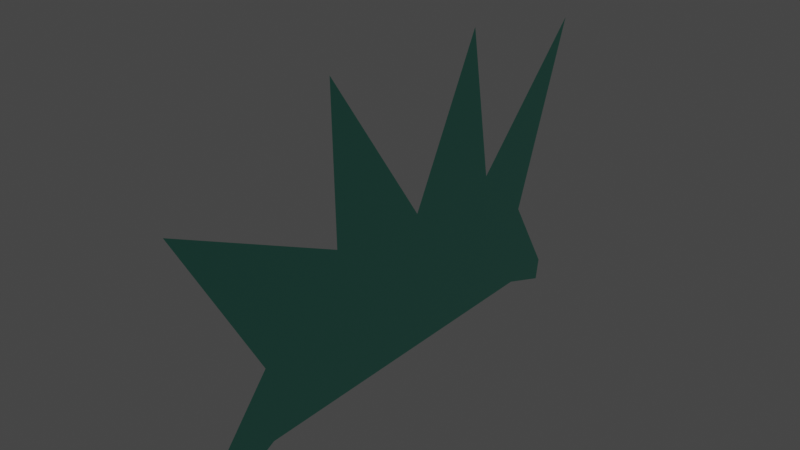 # Source: bush.blend  (saved by Blender 2.93.20; exported with 4.5.12 LTS)
import bpy
from mathutils import Matrix  # noqa: F401  (used for matrix-valued properties, if any)

bpy.ops.wm.read_factory_settings(use_empty=True)
scene = bpy.context.scene
scene.name = 'Scene'

# ---- collections
col_collection = bpy.data.collections.new('Collection'); scene.collection.children.link(col_collection)

# ---- materials (node trees are filled in below, after node groups)
mat_material_001 = bpy.data.materials.new('Material.001')
mat_material_001.use_transparent_shadow = False
mat_material_001.diffuse_color = (0.002143, 0.04445, 0.03232, 1.0)
mat_material_001.roughness = 1.0

# ---- material node trees
mat_material_001.use_nodes = True; mat_material_001.node_tree.nodes.clear()
_N = mat_material_001.node_tree.nodes; _L = mat_material_001.node_tree.links
n0 = _N.new('ShaderNodeBsdfPrincipled'); n0.name = 'Principled BSDF'; n0.location = (10, 300)
n0.distribution = 'GGX'
n0.subsurface_method = 'BURLEY'
n0.inputs[0].default_value = (0.002143, 0.04445, 0.03232, 1.0)
n0.inputs[2].default_value = 1.0
n0.inputs[3].default_value = 1.45
n0.inputs[27].default_value = (0.0, 0.0, 0.0, 1.0)
n0.inputs[28].default_value = 1.0
n1 = _N.new('ShaderNodeOutputMaterial'); n1.name = 'Material Output'; n1.location = (300, 300)
n2 = _N.new('ShaderNodeNormalMap'); n2.name = 'Normal Map'; n2.location = (-300, -300)
n2.label = 'Normal/Map'
n2.inputs[0].default_value = 0.0
_L.new(n0.outputs[0], n1.inputs[0])
_L.new(n2.outputs[0], n0.inputs[5])
n1.is_active_output = True

# ---- world
world_world = bpy.data.worlds.new('World'); scene.world = world_world
world_world.use_nodes = True; world_world.node_tree.nodes.clear()
_N = world_world.node_tree.nodes; _L = world_world.node_tree.links
n0 = _N.new('ShaderNodeOutputWorld'); n0.name = 'World Output'; n0.location = (300, 300)
n1 = _N.new('ShaderNodeBackground'); n1.name = 'Background'; n1.location = (10, 300)
n1.inputs[0].default_value = (0.05088, 0.05088, 0.05088, 1.0)
_L.new(n1.outputs[0], n0.inputs[0])
n0.is_active_output = True
world_world.color = (0.05088, 0.05088, 0.05088)
world_world.use_sun_shadow = False
world_world.sun_shadow_jitter_overblur = 0.0

# ---- meshes
me_cube_001 = bpy.data.meshes.new('Cube.001')
me_cube_001.from_pydata([(0.0221, 1.486, 0.1154), (0.0221, 1.486, -1.0), (0.0221, 0.6482, 0.1721), (0.0221, 0.6482, -1.0), (0.0221, 1.909, -1.0), (0.0221, 2.118, 1.34), (0.0221, 1.067, -1.0), (0.0221, 0.6253, 1.386), (0.0221, 2.322, -1.0), (0.0221, 2.322, 0.1154), (0.0221, 2.741, -1.0), (0.0221, 3.32, 1.136), (0.0221, 3.126, -1.136), (0.0221, 2.793, -0.3438), (0.0221, -0.7336, 0.8185), (0.0221, -0.01713, -1.0), (0.0221, -0.04924, -0.4011), (0.0221, -0.3669, -1.181), (0.0221, 2.014, 0.1701), (0.0221, 1.486, -0.4423), (0.0221, 0.8462, 0.1928), (0.0221, 0.6482, -0.4139), (0.0221, 2.322, -0.4423), (0.0221, 2.702, -0.2273), (0.0221, 3.153, -0.9631), (0.0221, 0.01839, -0.3729), (0.0221, -0.487, -0.9258)], [], [(18, 4, 8, 22), (19, 0, 7, 20), (22, 8, 10, 23), (19, 1, 4, 18), (20, 7, 2, 21), (23, 10, 12, 24), (21, 2, 14, 25), (25, 14, 16, 26), (15, 25, 26, 17), (3, 21, 25, 15), (11, 23, 24, 13), (6, 20, 21, 3), (0, 19, 18, 5), (9, 22, 23, 11), (1, 19, 20, 6), (5, 18, 22, 9)])
me_cube_001.polygons.foreach_set('use_smooth', [True] * 16)
_uv = me_cube_001.uv_layers.new(name='UVMap')
_uv.uv.foreach_set('vector', [0.5, 0.5, 0.375, 0.5, 0.375, 0.5, 0.5, 0.5, 0.5, 0.5, 0.625, 0.5, 0.625, 0.625, 0.5, 0.625, 0.5, 0.5, 0.375, 0.5, 0.375, 0.5, 0.5, 0.5, 0.5, 0.5, 0.375, 0.5, 0.375, 0.5, 0.5, 0.5, 0.5, 0.625, 0.625, 0.625, 0.625, 0.75, 0.5, 0.75, 0.5, 0.5, 0.375, 0.5, 0.375, 0.5, 0.5, 0.5, 0.5, 0.75, 0.625, 0.75, 0.625, 0.75, 0.5, 0.75, 0.5, 0.75, 0.625, 0.75, 0.625, 0.75, 0.5, 0.75, 0.375, 0.75, 0.5, 0.75, 0.5, 0.75, 0.375, 0.75, 0.375, 0.75, 0.5, 0.75, 0.5, 0.75, 0.375, 0.75, 0.625, 0.5, 0.5, 0.5, 0.5, 0.5, 0.625, 0.5, 0.375, 0.625, 0.5, 0.625, 0.5, 0.75, 0.375, 0.75, 0.625, 0.5, 0.5, 0.5, 0.5, 0.5, 0.625, 0.5, 0.625, 0.5, 0.5, 0.5, 0.5, 0.5, 0.625, 0.5, 0.375, 0.5, 0.5, 0.5, 0.5, 0.625, 0.375, 0.625, 0.625, 0.5, 0.5, 0.5, 0.5, 0.5, 0.625, 0.5])
me_cube_001.materials.append(mat_material_001)
me_cube_001.use_remesh_fix_poles = True
me_cube_001.use_remesh_preserve_attributes = False
me_cube_001.update()
me_cube_001.normals_split_custom_set([tuple(v) for v in zip(*[iter([1.0, -2.287e-10, 0.0, 1.0, 0.0, 0.0, 1.0, 0.0, 0.0, 1.0, 2.567e-10, 0.0, 1.0, 1.587e-09, 0.0, 1.0, -4.54e-10, 0.0, 1.0, 3.902e-09, 0.0, 1.0, 3.738e-09, 0.0, 1.0, 2.567e-10, 0.0, 1.0, 0.0, 0.0, 1.0, -1.344e-09, 0.0, 1.0, -1.899e-10, 0.0, 1.0, 1.587e-09, 0.0, 1.0, 2.174e-09, 0.0, 1.0, 0.0, 0.0, 1.0, -2.287e-10, 0.0, 1.0, 3.738e-09, 0.0, 1.0, 3.902e-09, 0.0, 1.0, 3.176e-09, 0.0, 1.0, -1.715e-09, 0.0, 1.0, -1.899e-10, 0.0, 1.0, -1.344e-09, 0.0, 1.0, -2.386e-09, 0.0, 1.0, -2.364e-09, 0.0, 1.0, -1.715e-09, 0.0, 1.0, 3.176e-09, 0.0, 1.0, 0.0, 0.0, 1.0, -3.408e-10, 0.0, 1.0, -3.408e-10, 0.0, 1.0, 0.0, 0.0, 1.0, 0.0, 0.0, 1.0, 2.229e-09, 0.0, 1.0, 3.356e-10, 0.0, 1.0, -3.408e-10, 0.0, 1.0, 2.229e-09, 0.0, 1.0, 2.28e-09, 0.0, 1.0, -2.697e-09, 0.0, 1.0, -1.715e-09, 0.0, 1.0, -3.408e-10, 0.0, 1.0, 3.356e-10, 0.0, 1.0, 0.0, 0.0, 1.0, -1.899e-10, 0.0, 1.0, -2.364e-09, 0.0, 1.0, 0.0, 0.0, 1.0, 1.092e-09, 0.0, 1.0, 3.738e-09, 0.0, 1.0, -1.715e-09, 0.0, 1.0, -2.697e-09, 0.0, 1.0, -4.54e-10, 0.0, 1.0, 1.587e-09, 0.0, 1.0, -2.287e-10, 0.0, 1.0, -1.114e-09, 0.0, 1.0, 1.923e-09, 0.0, 1.0, 2.567e-10, 0.0, 1.0, -1.899e-10, 0.0, 1.0, 0.0, 0.0, 1.0, 2.174e-09, 0.0, 1.0, 1.587e-09, 0.0, 1.0, 3.738e-09, 0.0, 1.0, 1.092e-09, 0.0, 1.0, -1.114e-09, 0.0, 1.0, -2.287e-10, 0.0, 1.0, 2.567e-10, 0.0, 1.0, 1.923e-09, 0.0])] * 3)])

# ---- objects
ob_cube = bpy.data.objects.new('Cube', me_cube_001)

# ---- transforms, parenting, visibility, modifiers, constraints
ob_cube.location = (0.0, 0.0, 0.0)
ob_cube.rotation_euler = (-1.629e-07, 0.0, 0.0)
ob_cube.color = (0.8, 0.8, 0.8, 1.0)

# ---- collection membership
col_collection.objects.link(ob_cube)

# ---- scene / render settings (as saved in the file)
scene.frame_start = 1; scene.frame_end = 250; scene.frame_set(1)
scene.render.engine = 'BLENDER_EEVEE_NEXT'
scene.cycles.use_denoising = False
scene.cycles.samples = 128
scene.cycles.sampling_pattern = 'TABULATED_SOBOL'
scene.cycles.use_adaptive_sampling = False
scene.cycles.use_light_tree = False
scene.view_settings.view_transform = 'Filmic'
bpy.context.view_layer.update()

# ---- added for rendering (the .blend has no active camera and no usable light): camera, sun
cam_auto = bpy.data.cameras.new('AutoCamera')
cam_auto.lens = 50.0
cam_auto.sensor_width = 36.0
cam_auto.clip_end = 1000.0
ob_auto_camera = bpy.data.objects.new('AutoCamera', cam_auto)
scene.collection.objects.link(ob_auto_camera)
ob_auto_camera.location = (4.4616, -4.03409, 3.65367)
ob_auto_camera.rotation_euler = (1.09748, -7.21219e-08, 0.694738)
scene.camera = ob_auto_camera
light_auto_sun = bpy.data.lights.new('AutoSun', 'SUN')
light_auto_sun.energy = 3.0
light_auto_sun.angle = 0.0523599
ob_auto_sun = bpy.data.objects.new('AutoSun', light_auto_sun)
scene.collection.objects.link(ob_auto_sun)
ob_auto_sun.rotation_euler = (0.872665, 0.174533, 0.523599)
bpy.context.view_layer.update()
